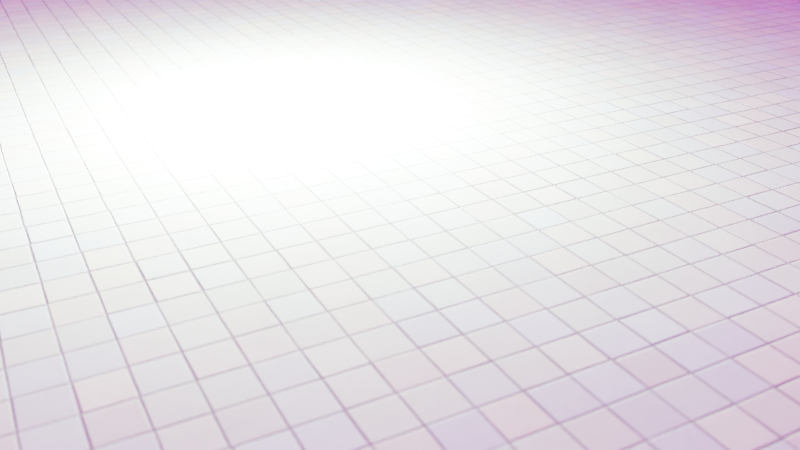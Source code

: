 # Source: water.blend  (saved by Blender 3.5.10; exported with 4.5.12 LTS)
import bpy
from mathutils import Matrix  # noqa: F401  (used for matrix-valued properties, if any)

bpy.ops.wm.read_factory_settings(use_empty=True)
scene = bpy.context.scene
scene.name = 'Scene'

# ---- collections
col_collection = bpy.data.collections.new('Collection'); scene.collection.children.link(col_collection)

# ---- images (referenced by path relative to the original .blend; pixels are not part of the script)
import os
ASSET_DIR = os.environ.get("B2B_ASSET_DIR", "")  # directory of the original .blend (textures are referenced by path, not embedded)
HERE = os.path.dirname(os.path.abspath(__file__))  # packed textures are extracted next to this script under _unpacked/

def load_image(name, relpath, width, height, colorspace="sRGB"):
    """Load a texture the original file referenced (path relative to the .blend, or extracted next to this script)."""
    p = next((c for c in (os.path.join(HERE, relpath), os.path.join(ASSET_DIR, relpath)) if relpath and os.path.exists(c)), "")
    if p:
        img = bpy.data.images.load(p, check_existing=True)
        img.name = name
    else:  # same state as the original file: an image datablock whose file is absent (Cycles renders it pink)
        img = bpy.data.images.new(name, width, height)
        img.source = "FILE"
        img.filepath = "//" + (relpath or name)
    img.colorspace_settings.name = colorspace
    return img
img_tiles04_rgh_jpg = load_image('Tiles04_rgh.jpg', '_unpacked/Tiles04_rgh.b4a629b8.jpg', 2048, 2048, 'Non-Color')
img_tiles04_disp_jpg = load_image('Tiles04_disp.jpg', '_unpacked/Tiles04_disp.44863687.jpg', 2048, 2048, 'Non-Color')
img_tiles04_col_jpg = load_image('Tiles04_col.jpg', '_unpacked/Tiles04_col.c5fc5fac.jpg', 2048, 2048, 'sRGB')
img_tiles04_nrm_jpg = load_image('Tiles04_nrm.jpg', '_unpacked/Tiles04_nrm.f203944b.jpg', 2048, 2048, 'Non-Color')
img_pine_attic_4k_exr = load_image('pine_attic_4k.exr', 'pine_attic_4k.exr', 1024, 1024, 'Linear Rec.709')

# ---- materials (node trees are filled in below, after node groups)
mat_tiles = bpy.data.materials.new('Tiles')
mat_water = bpy.data.materials.new('water')
mat_water.alpha_threshold = 0.0
mat_water.line_color = (0.0, 0.0, 0.0, 1.0)

# ---- node groups
ng_uv_scaling_and_rotation_003 = bpy.data.node_groups.new('UV Scaling and Rotation.003', 'ShaderNodeTree')
_s = ng_uv_scaling_and_rotation_003.interface.new_socket(name='Vector', in_out='OUTPUT', socket_type='NodeSocketVector')
_s.min_value = 0.0
_s.max_value = 0.0
_s = ng_uv_scaling_and_rotation_003.interface.new_socket(name='Rotation X', in_out='INPUT', socket_type='NodeSocketFloat')
_s.min_value = -1e+04
_s.max_value = 1e+04
_s = ng_uv_scaling_and_rotation_003.interface.new_socket(name='Rotation Y', in_out='INPUT', socket_type='NodeSocketFloat')
_s.min_value = -1e+04
_s.max_value = 1e+04
_s = ng_uv_scaling_and_rotation_003.interface.new_socket(name='Rotation Z', in_out='INPUT', socket_type='NodeSocketFloat')
_s.min_value = -1e+04
_s.max_value = 1e+04
_s = ng_uv_scaling_and_rotation_003.interface.new_socket(name='Scale X', in_out='INPUT', socket_type='NodeSocketFloat')
_s.default_value = 1.0
_s.min_value = -1e+04
_s.max_value = 1e+04
_s = ng_uv_scaling_and_rotation_003.interface.new_socket(name='Scale Y', in_out='INPUT', socket_type='NodeSocketFloat')
_s.default_value = 1.0
_s.min_value = -1e+04
_s.max_value = 1e+04
_N = ng_uv_scaling_and_rotation_003.nodes; _L = ng_uv_scaling_and_rotation_003.links
n0 = _N.new('ShaderNodeCombineXYZ'); n0.name = 'Combine XYZ'; n0.location = (-123, 75)
n1 = _N.new('ShaderNodeTexCoord'); n1.name = 'Texture Coordinate'; n1.location = (-123, 339)
n2 = _N.new('ShaderNodeCombineXYZ'); n2.name = 'Combine XYZ.001'; n2.location = (-122, -71)
n3 = _N.new('ShaderNodeMapping'); n3.name = 'Mapping'; n3.location = (150, 284)
n4 = _N.new('NodeGroupInput'); n4.name = 'Group Input'; n4.location = (-323, 134)
n5 = _N.new('NodeGroupOutput'); n5.name = 'Group Output'; n5.location = (350, 134)
_L.new(n1.outputs[2], n3.inputs[0])
_L.new(n3.outputs[0], n5.inputs[0])
_L.new(n0.outputs[0], n3.inputs[2])
_L.new(n4.outputs[0], n0.inputs[0])
_L.new(n4.outputs[1], n0.inputs[1])
_L.new(n4.outputs[2], n0.inputs[2])
_L.new(n2.outputs[0], n3.inputs[3])
_L.new(n4.outputs[3], n2.inputs[0])
_L.new(n4.outputs[4], n2.inputs[1])
n5.is_active_output = True
ng_normal_conversion_004 = bpy.data.node_groups.new('Normal Conversion.004', 'ShaderNodeTree')
_s = ng_normal_conversion_004.interface.new_socket(name='Vector', in_out='OUTPUT', socket_type='NodeSocketVector')
_s = ng_normal_conversion_004.interface.new_socket(name='Vector', in_out='INPUT', socket_type='NodeSocketVector')
_N = ng_normal_conversion_004.nodes; _L = ng_normal_conversion_004.links
n0 = _N.new('ShaderNodeMath'); n0.name = 'Math'; n0.location = (-33, -4)
n0.operation = 'SUBTRACT'
n0.inputs[0].default_value = 1.0
n0.inputs[2].default_value = 0.0
n1 = _N.new('ShaderNodeSeparateXYZ'); n1.name = 'Separate XYZ'; n1.location = (-240, 2)
n2 = _N.new('NodeGroupInput'); n2.name = 'Group Input'; n2.location = (-440, 0)
n3 = _N.new('NodeGroupOutput'); n3.name = 'Group Output'; n3.location = (440, 0)
n4 = _N.new('ShaderNodeCombineXYZ'); n4.name = 'Combine XYZ'; n4.location = (240, 4)
_L.new(n1.outputs[1], n0.inputs[1])
_L.new(n2.outputs[0], n1.inputs[0])
_L.new(n4.outputs[0], n3.inputs[0])
_L.new(n1.outputs[0], n4.inputs[0])
_L.new(n0.outputs[0], n4.inputs[1])
_L.new(n1.outputs[2], n4.inputs[2])
n3.is_active_output = True
ng_curated_principle_shader_v2_003 = bpy.data.node_groups.new('Curated Principle Shader V2.003', 'ShaderNodeTree')
_s = ng_curated_principle_shader_v2_003.interface.new_socket(name='BSDF', in_out='OUTPUT', socket_type='NodeSocketShader')
_s = ng_curated_principle_shader_v2_003.interface.new_socket(name='Base Color Mapping', in_out='INPUT', socket_type='NodeSocketColor')
_s.default_value = (0.8, 0.8, 0.8, 1.0)
_s = ng_curated_principle_shader_v2_003.interface.new_socket(name='Metallic Mapping', in_out='INPUT', socket_type='NodeSocketFloat')
_s.subtype = 'FACTOR'
_s.min_value = 0.0
_s.max_value = 1.0
_s = ng_curated_principle_shader_v2_003.interface.new_socket(name='Roughness Mapping', in_out='INPUT', socket_type='NodeSocketFloat')
_s.subtype = 'FACTOR'
_s.default_value = 0.5
_s.min_value = 0.0
_s.max_value = 1.0
_s = ng_curated_principle_shader_v2_003.interface.new_socket(name='Displacement Mapping', in_out='INPUT', socket_type='NodeSocketFloat')
_s.default_value = 1.0
_s.min_value = -1000.0
_s.max_value = 1000.0
_s.hide_value = True
_s = ng_curated_principle_shader_v2_003.interface.new_socket(name='Normal Mapping', in_out='INPUT', socket_type='NodeSocketColor')
_s.default_value = (0.5, 0.5, 1.0, 1.0)
_s = ng_curated_principle_shader_v2_003.interface.new_socket(name='Alpha', in_out='INPUT', socket_type='NodeSocketFloat')
_s.subtype = 'FACTOR'
_s.default_value = 1.0
_s.min_value = 0.0
_s.max_value = 1.0
_s = ng_curated_principle_shader_v2_003.interface.new_socket(name='Anisotropic', in_out='INPUT', socket_type='NodeSocketFloat')
_s.subtype = 'FACTOR'
_s.min_value = 0.0
_s.max_value = 1.0
_s = ng_curated_principle_shader_v2_003.interface.new_socket(name='Anisotropic Rotation', in_out='INPUT', socket_type='NodeSocketFloat')
_s.subtype = 'FACTOR'
_s.min_value = 0.0
_s.max_value = 1.0
_s = ng_curated_principle_shader_v2_003.interface.new_socket(name='Subsurface', in_out='INPUT', socket_type='NodeSocketFloat')
_s.subtype = 'FACTOR'
_s.min_value = 0.0
_s.max_value = 1.0
_s = ng_curated_principle_shader_v2_003.interface.new_socket(name='Subsurface Color', in_out='INPUT', socket_type='NodeSocketColor')
_s.default_value = (0.8, 0.8, 0.8, 1.0)
_s = ng_curated_principle_shader_v2_003.interface.new_socket(name='Subsurface Radius', in_out='INPUT', socket_type='NodeSocketVector')
_s.default_value = (1.0, 0.2, 0.1)
_s.min_value = 0.0
_s.max_value = 100.0
_s = ng_curated_principle_shader_v2_003.interface.new_socket(name='IOR', in_out='INPUT', socket_type='NodeSocketFloat')
_s.default_value = 1.45
_s.min_value = 0.0
_s.max_value = 1000.0
_s = ng_curated_principle_shader_v2_003.interface.new_socket(name='Clearcoat', in_out='INPUT', socket_type='NodeSocketFloat')
_s.subtype = 'FACTOR'
_s.min_value = 0.0
_s.max_value = 1.0
_s = ng_curated_principle_shader_v2_003.interface.new_socket(name='Clearcoat Roughness', in_out='INPUT', socket_type='NodeSocketFloat')
_s.subtype = 'FACTOR'
_s.default_value = 0.03
_s.min_value = 0.0
_s.max_value = 1.0
_s = ng_curated_principle_shader_v2_003.interface.new_socket(name='Bump Strength', in_out='INPUT', socket_type='NodeSocketFloat')
_s.subtype = 'FACTOR'
_s.default_value = 1.0
_s.min_value = 0.0
_s.max_value = 1.0
_s = ng_curated_principle_shader_v2_003.interface.new_socket(name='Normal Strength', in_out='INPUT', socket_type='NodeSocketFloat')
_s.default_value = 1.0
_s.min_value = 0.0
_s.max_value = 10.0
_N = ng_curated_principle_shader_v2_003.nodes; _L = ng_curated_principle_shader_v2_003.links
n0 = _N.new('ShaderNodeBump'); n0.name = 'Bump'; n0.location = (-13, -168)
n0.inputs[1].default_value = 1.0
n0.inputs[2].default_value = 1.0
n1 = _N.new('ShaderNodeNormalMap'); n1.name = 'Normal Map'; n1.location = (-254, -209)
n2 = _N.new('NodeGroupOutput'); n2.name = 'Group Output'; n2.location = (632, 211)
n3 = _N.new('ShaderNodeBsdfPrincipled'); n3.name = 'Principled BSDF'; n3.location = (254, 209)
n3.distribution = 'GGX'
n3.subsurface_method = 'BURLEY'
n3.inputs[8].default_value = 1.0
n3.inputs[13].default_value = 0.0
n3.inputs[21].default_value = 1.2
n3.inputs[27].default_value = (0.0, 0.0, 0.0, 1.0)
n3.inputs[28].default_value = 1.0
n4 = _N.new('NodeGroupInput'); n4.name = 'Group Input'; n4.location = (-526, -4)
n5 = _N.new('ShaderNodeMix'); n5.name = 'Mix'; n5.location = (84, 89)
n5.data_type = 'RGBA'
_L.new(n3.outputs[0], n2.inputs[0])
_L.new(n0.outputs[0], n3.inputs[5])
_L.new(n1.outputs[0], n0.inputs[4])
_L.new(n4.outputs[1], n3.inputs[1])
_L.new(n4.outputs[2], n3.inputs[2])
_L.new(n4.outputs[3], n0.inputs[3])
_L.new(n4.outputs[4], n1.inputs[1])
_L.new(n4.outputs[5], n3.inputs[4])
_L.new(n4.outputs[6], n3.inputs[15])
_L.new(n4.outputs[7], n3.inputs[16])
_L.new(n4.outputs[10], n3.inputs[9])
_L.new(n4.outputs[11], n3.inputs[3])
_L.new(n4.outputs[12], n3.inputs[19])
_L.new(n4.outputs[13], n3.inputs[20])
_L.new(n4.outputs[14], n0.inputs[0])
_L.new(n4.outputs[15], n1.inputs[0])
_L.new(n4.outputs[0], n5.inputs[6])
_L.new(n4.outputs[9], n5.inputs[7])
_L.new(n4.outputs[8], n5.inputs[0])
_L.new(n4.outputs[8], n3.inputs[10])
_L.new(n5.outputs[2], n3.inputs[0])
n2.is_active_output = True
ng_normal_conversion_003 = bpy.data.node_groups.new('Normal Conversion.003', 'ShaderNodeTree')
_s = ng_normal_conversion_003.interface.new_socket(name='Vector', in_out='OUTPUT', socket_type='NodeSocketVector')
_s = ng_normal_conversion_003.interface.new_socket(name='Vector', in_out='INPUT', socket_type='NodeSocketVector')
_N = ng_normal_conversion_003.nodes; _L = ng_normal_conversion_003.links
n0 = _N.new('ShaderNodeMath'); n0.name = 'Math'; n0.location = (-33, -4)
n0.operation = 'SUBTRACT'
n0.inputs[0].default_value = 1.0
n0.inputs[2].default_value = 0.0
n1 = _N.new('ShaderNodeSeparateXYZ'); n1.name = 'Separate XYZ'; n1.location = (-240, 2)
n2 = _N.new('NodeGroupInput'); n2.name = 'Group Input'; n2.location = (-440, 0)
n3 = _N.new('NodeGroupOutput'); n3.name = 'Group Output'; n3.location = (440, 0)
n4 = _N.new('ShaderNodeCombineXYZ'); n4.name = 'Combine XYZ'; n4.location = (240, 4)
_L.new(n1.outputs[1], n0.inputs[1])
_L.new(n2.outputs[0], n1.inputs[0])
_L.new(n4.outputs[0], n3.inputs[0])
_L.new(n1.outputs[0], n4.inputs[0])
_L.new(n0.outputs[0], n4.inputs[1])
_L.new(n1.outputs[2], n4.inputs[2])
n3.is_active_output = True
ng_tiles04_pbr_shader = bpy.data.node_groups.new('Tiles04 PBR Shader', 'ShaderNodeTree')
_s = ng_tiles04_pbr_shader.interface.new_socket(name='BSDF', in_out='OUTPUT', socket_type='NodeSocketShader')
_s = ng_tiles04_pbr_shader.interface.new_socket(name='Rotation X', in_out='INPUT', socket_type='NodeSocketFloat')
_s.min_value = -1e+04
_s.max_value = 1e+04
_s = ng_tiles04_pbr_shader.interface.new_socket(name='Rotation Y', in_out='INPUT', socket_type='NodeSocketFloat')
_s.min_value = -1e+04
_s.max_value = 1e+04
_s = ng_tiles04_pbr_shader.interface.new_socket(name='Rotation Z', in_out='INPUT', socket_type='NodeSocketFloat')
_s.min_value = -1e+04
_s.max_value = 1e+04
_s = ng_tiles04_pbr_shader.interface.new_socket(name='Scale X', in_out='INPUT', socket_type='NodeSocketFloat')
_s.default_value = 0.9
_s.min_value = -1e+04
_s.max_value = 1e+04
_s = ng_tiles04_pbr_shader.interface.new_socket(name='Scale Y', in_out='INPUT', socket_type='NodeSocketFloat')
_s.default_value = 1.0
_s.min_value = -1e+04
_s.max_value = 1e+04
_s = ng_tiles04_pbr_shader.interface.new_socket(name='Alpha', in_out='INPUT', socket_type='NodeSocketFloat')
_s.subtype = 'FACTOR'
_s.default_value = 1.0
_s.min_value = 0.0
_s.max_value = 1.0
_s = ng_tiles04_pbr_shader.interface.new_socket(name='Clearcoat', in_out='INPUT', socket_type='NodeSocketFloat')
_s.subtype = 'FACTOR'
_s.min_value = 0.0
_s.max_value = 1.0
_s = ng_tiles04_pbr_shader.interface.new_socket(name='Clearcoat Roughness', in_out='INPUT', socket_type='NodeSocketFloat')
_s.subtype = 'FACTOR'
_s.default_value = 0.03
_s.min_value = 0.0
_s.max_value = 1.0
_s = ng_tiles04_pbr_shader.interface.new_socket(name='Bump Strength', in_out='INPUT', socket_type='NodeSocketFloat')
_s.subtype = 'FACTOR'
_s.default_value = 1.0
_s.min_value = 0.0
_s.max_value = 1.0
_s = ng_tiles04_pbr_shader.interface.new_socket(name='Normal Strength', in_out='INPUT', socket_type='NodeSocketFloat')
_s.default_value = 1.0
_s.min_value = 0.0
_s.max_value = 10.0
_N = ng_tiles04_pbr_shader.nodes; _L = ng_tiles04_pbr_shader.links
n0 = _N.new('ShaderNodeTexImage'); n0.name = 'Image Texture.001'; n0.location = (-59, -11)
n0.hide = True
n0.image = img_tiles04_rgh_jpg
n1 = _N.new('ShaderNodeTexImage'); n1.name = 'Image Texture.002'; n1.location = (-55, -53)
n1.width = 243
n1.hide = True
n1.image = img_tiles04_disp_jpg
n2 = _N.new('ShaderNodeTexImage'); n2.name = 'Image Texture'; n2.location = (-58, 32)
n2.hide = True
n2.image = img_tiles04_col_jpg
n3 = _N.new('ShaderNodeGroup'); n3.name = 'Group.001'; n3.location = (-353, 47)
n3.node_tree = ng_uv_scaling_and_rotation_003
n4 = _N.new('NodeGroupOutput'); n4.name = 'Group Output'; n4.location = (553, 0)
n5 = _N.new('NodeGroupInput'); n5.name = 'Group Input'; n5.location = (-651, -121)
n6 = _N.new('ShaderNodeGroup'); n6.name = 'Normal Conversion.001'; n6.location = (-1335, 637)
n6.label = 'Normal Conversion'
n6.node_tree = ng_normal_conversion_004
n6.inputs[0].default_value = (0.0, 0.0, 0.0)
n7 = _N.new('ShaderNodeGroup'); n7.name = 'Group'; n7.location = (353, 94)
n7.node_tree = ng_curated_principle_shader_v2_003
n7.inputs[1].default_value = 0.0
n7.inputs[6].default_value = 0.0
n7.inputs[7].default_value = 0.0
n7.inputs[8].default_value = 0.0
n7.inputs[9].default_value = (0.8, 0.8, 0.8, 1.0)
n7.inputs[10].default_value = (1.0, 0.2, 0.1)
n7.inputs[11].default_value = 1.45
n8 = _N.new('ShaderNodeTexImage'); n8.name = 'Image Texture.003'; n8.location = (-138, -107)
n8.hide = True
n8.image = img_tiles04_nrm_jpg
n9 = _N.new('ShaderNodeGroup'); n9.name = 'Group.002'; n9.location = (135, -121)
n9.node_tree = ng_normal_conversion_003
_L.new(n7.outputs[0], n4.inputs[0])
_L.new(n2.outputs[0], n7.inputs[0])
_L.new(n0.outputs[0], n7.inputs[2])
_L.new(n1.outputs[0], n7.inputs[3])
_L.new(n3.outputs[0], n2.inputs[0])
_L.new(n3.outputs[0], n0.inputs[0])
_L.new(n3.outputs[0], n1.inputs[0])
_L.new(n3.outputs[0], n8.inputs[0])
_L.new(n5.outputs[0], n3.inputs[0])
_L.new(n5.outputs[1], n3.inputs[1])
_L.new(n5.outputs[2], n3.inputs[2])
_L.new(n5.outputs[3], n3.inputs[3])
_L.new(n5.outputs[4], n3.inputs[4])
_L.new(n5.outputs[6], n7.inputs[12])
_L.new(n5.outputs[7], n7.inputs[13])
_L.new(n5.outputs[8], n7.inputs[14])
_L.new(n5.outputs[9], n7.inputs[15])
_L.new(n9.outputs[0], n7.inputs[4])
_L.new(n8.outputs[0], n9.inputs[0])
_L.new(n5.outputs[5], n7.inputs[5])
n4.is_active_output = True
ng_geometry_nodes = bpy.data.node_groups.new('Geometry Nodes', 'GeometryNodeTree')
_s = ng_geometry_nodes.interface.new_socket(name='Geometry', in_out='OUTPUT', socket_type='NodeSocketGeometry')
_s = ng_geometry_nodes.interface.new_socket(name='Geometry', in_out='INPUT', socket_type='NodeSocketGeometry')
ng_geometry_nodes.is_modifier = True
_N = ng_geometry_nodes.nodes; _L = ng_geometry_nodes.links
n0 = _N.new('NodeGroupInput'); n0.name = 'Group Input'; n0.location = (-340, 0)
n1 = _N.new('GeometryNodePointsToVolume'); n1.name = 'Points to Volume'; n1.location = (-50, 55)
n2 = _N.new('GeometryNodeVolumeToMesh'); n2.name = 'Volume to Mesh'; n2.location = (200, 63)
n3 = _N.new('NodeGroupOutput'); n3.name = 'Group Output'; n3.location = (922, -5)
n4 = _N.new('GeometryNodeSetMaterial'); n4.name = 'Set Material'; n4.location = (670, 72)
n4.inputs[2].default_value = mat_water
n5 = _N.new('GeometryNodeSetShadeSmooth'); n5.name = 'Set Shade Smooth'; n5.location = (450, 97)
_L.new(n4.outputs[0], n3.inputs[0])
_L.new(n0.outputs[0], n1.inputs[0])
_L.new(n1.outputs[0], n2.inputs[0])
_L.new(n5.outputs[0], n4.inputs[0])
_L.new(n2.outputs[0], n5.inputs[0])
n3.is_active_output = True

# ---- material node trees
mat_tiles.use_nodes = True; mat_tiles.node_tree.nodes.clear()
_N = mat_tiles.node_tree.nodes; _L = mat_tiles.node_tree.links
n0 = _N.new('ShaderNodeOutputMaterial'); n0.name = 'Material Output'; n0.location = (-570, 552)
n0.width = 127
n1 = _N.new('ShaderNodeGroup'); n1.name = 'Tiles04 PBR Shader'; n1.location = (-1107, 541)
n1.label = 'Tiles04 PBR Shader'
n1.width = 285
n1.node_tree = ng_tiles04_pbr_shader
n1.inputs[0].default_value = 0.0
n1.inputs[1].default_value = 0.0
n1.inputs[2].default_value = 0.0
n1.inputs[3].default_value = 10.0
n1.inputs[4].default_value = 10.0
n1.inputs[5].default_value = 1.0
n1.inputs[6].default_value = 0.0
n1.inputs[7].default_value = 0.03
n1.inputs[8].default_value = 0.0
n1.inputs[9].default_value = 1.0
_L.new(n1.outputs[0], n0.inputs[0])
n0.is_active_output = True
mat_water.use_nodes = True; mat_water.node_tree.nodes.clear()
_N = mat_water.node_tree.nodes; _L = mat_water.node_tree.links
n0 = _N.new('ShaderNodeVolumeAbsorption'); n0.name = 'Volume Absorption'; n0.location = (-291, 145)
n0.inputs[0].default_value = (0.3894, 0.466, 0.8, 1.0)
n0.inputs[1].default_value = 2.6
n1 = _N.new('ShaderNodeOutputMaterial'); n1.name = 'Material Output'; n1.location = (300, 300)
n2 = _N.new('ShaderNodeBsdfTransparent'); n2.name = 'Transparent BSDF'; n2.location = (-297, 4)
n2.inputs[0].default_value = (0.3546, 0.4854, 0.7156, 1.0)
n3 = _N.new('ShaderNodeBsdfGlass'); n3.name = 'Glass BSDF'; n3.location = (-274, 618)
n3.distribution = 'BECKMANN'
n3.inputs[0].default_value = (0.949, 0.9555, 1.0, 1.0)
n3.inputs[2].default_value = 1.333
n4 = _N.new('ShaderNodeBsdfRefraction'); n4.name = 'Refraction BSDF'; n4.location = (-283, -113)
n5 = _N.new('ShaderNodeMixShader'); n5.name = 'Mix Shader'; n5.location = (14, 183)
n5.inputs[0].default_value = 0.8417
_L.new(n5.outputs[0], n1.inputs[1])
_L.new(n0.outputs[0], n5.inputs[1])
_L.new(n4.outputs[0], n5.inputs[2])
_L.new(n3.outputs[0], n1.inputs[0])
n1.is_active_output = True

# ---- world
world_world = bpy.data.worlds.new('World'); scene.world = world_world
world_world.use_nodes = True; world_world.node_tree.nodes.clear()
_N = world_world.node_tree.nodes; _L = world_world.node_tree.links
n0 = _N.new('ShaderNodeOutputWorld'); n0.name = 'World Output'; n0.location = (300, 300)
n1 = _N.new('ShaderNodeBackground'); n1.name = 'Background'; n1.location = (10, 300)
n2 = _N.new('ShaderNodeTexEnvironment'); n2.name = 'Environment Texture'; n2.location = (-280, 260)
n2.image = img_pine_attic_4k_exr
_L.new(n1.outputs[0], n0.inputs[0])
_L.new(n2.outputs[0], n1.inputs[0])
n0.is_active_output = True
world_world.color = (0.05088, 0.05088, 0.05088)
world_world.use_sun_shadow = False
world_world.sun_shadow_jitter_overblur = 0.0

# ---- cameras
cam_camera = bpy.data.cameras.new('Camera')
cam_camera.clip_end = 100.0
cam_camera.lens = 38.0
cam_camera.ortho_scale = 7.314
cam_camera.dof.use_dof = True
cam_camera.dof.focus_distance = 8.18
cam_camera.dof.aperture_fstop = 0.2

# ---- lights
light_light = bpy.data.lights.new('Light', 'POINT')
light_light.transmission_factor = 0.0
light_light.energy = 1e+05
light_light.shadow_soft_size = 0.1
light_light.shadow_maximum_resolution = 0.006
light_light.use_absolute_resolution = True
light_light.cycles.is_caustics_light = True

# ---- meshes
me_plane = bpy.data.meshes.new('Plane')
me_plane.from_pydata([(-7.197, -7.197, 0.0), (7.197, -7.197, 0.0), (-7.197, 7.197, 0.0), (7.197, 7.197, 0.0)], [], [(0, 1, 3, 2)])
_uv = me_plane.uv_layers.new(name='UVMap')
_uv.uv.foreach_set('vector', [0.0, 0.0, 1.0, 0.0, 1.0, 1.0, 0.0, 1.0])
_uv = me_plane.uv_layers.new(name='automap')
_uv.uv.foreach_set('vector', [0.0, 0.0, 1.0, 0.0, 1.0, 1.0, 0.0, 1.0])
_uv.active_render = True
me_plane.materials.append(mat_tiles)
me_plane.auto_texspace = False
me_plane.update()

# ---- objects
ob_light = bpy.data.objects.new('Light', light_light)
ob_camera = bpy.data.objects.new('Camera', cam_camera)
ob_plane = bpy.data.objects.new('Plane', me_plane)
ob_fluidsdf0 = bpy.data.objects.new('fluidSDF0', None)
ob_empty = bpy.data.objects.new('Empty', None)

# ---- transforms, parenting, visibility, modifiers, constraints
ob_light.parent = ob_empty
ob_light.location = (0.1383, -8.756, 4.109)
ob_light.rotation_euler = (0.6503, 0.05522, 1.866)
ob_light.lock_rotations_4d = False
ob_light.empty_display_type = 'ARROWS'
ob_light.color = (0.0, 0.0, 0.0, 0.0)
ob_light.lineart.crease_threshold = 0.0
ob_camera.location = (12.41, 20.47, 10.84)
ob_camera.rotation_euler = (1.109, -0.0, 2.583)
ob_camera.lock_rotations_4d = False
ob_camera.empty_display_type = 'ARROWS'
ob_camera.color = (0.0, 0.0, 0.0, 0.0)
ob_camera.display_type = 'WIRE'
ob_camera.lineart.crease_threshold = 0.0
ob_plane.parent = ob_empty
ob_plane.location = (0.0, 0.0, 0.2476)
ob_plane.scale = (7.963, 7.963, 7.963)
ob_plane.cycles.is_caustics_receiver = True
ob_fluidsdf0.parent = ob_empty
ob_fluidsdf0.location = (-4.187, -3.263, 0.2462)
ob_fluidsdf0.scale = (0.3295, 0.3295, 0.3295)
ob_fluidsdf0.empty_image_offset = (0.0, 0.0)
ob_fluidsdf0.cycles.is_caustics_caster = True
_m = ob_fluidsdf0.modifiers.new('GeometryNodes', 'NODES')
_m.node_group = ng_geometry_nodes
ob_empty.location = (0.0, 0.0, 0.0)
ob_empty.rotation_euler = (0.0, -0.0, -0.06984)
cam_camera.dof.focus_object = ob_fluidsdf0

# ---- collection membership
col_collection.objects.link(ob_light)
col_collection.objects.link(ob_camera)
col_collection.objects.link(ob_plane)
col_collection.objects.link(ob_fluidsdf0)
col_collection.objects.link(ob_empty)

# ---- scene / render settings (as saved in the file)
scene.camera = ob_camera
scene.frame_start = 105; scene.frame_end = 230; scene.frame_set(134)
scene.render.engine = 'CYCLES'
scene.render.image_settings.file_format = 'FFMPEG'
scene.render.image_settings.color_mode = 'RGB'
scene.cycles.samples = 50
scene.cycles.sampling_pattern = 'TABULATED_SOBOL'
scene.cycles.use_light_tree = False
scene.view_settings.view_transform = 'Filmic'
bpy.context.view_layer.update()
